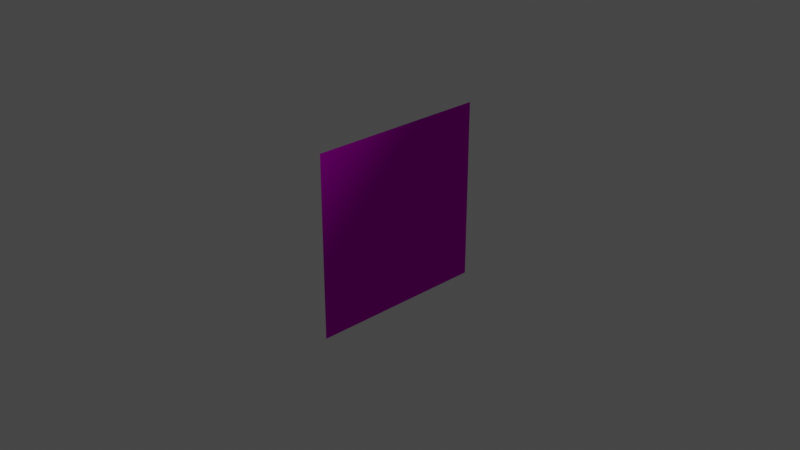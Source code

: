 # Source: shader_test.blend  (saved by Blender 2.93.21; exported with 4.5.12 LTS)
import bpy
from mathutils import Matrix  # noqa: F401  (used for matrix-valued properties, if any)

bpy.ops.wm.read_factory_settings(use_empty=True)
scene = bpy.context.scene
scene.name = 'Scene'

# ---- collections
col_collection = bpy.data.collections.new('Collection'); scene.collection.children.link(col_collection)

# ---- images (referenced by path relative to the original .blend; pixels are not part of the script)
import os
ASSET_DIR = os.environ.get("B2B_ASSET_DIR", "")  # directory of the original .blend (textures are referenced by path, not embedded)
HERE = os.path.dirname(os.path.abspath(__file__))  # packed textures are extracted next to this script under _unpacked/

def load_image(name, relpath, width, height, colorspace="sRGB"):
    """Load a texture the original file referenced (path relative to the .blend, or extracted next to this script)."""
    p = next((c for c in (os.path.join(HERE, relpath), os.path.join(ASSET_DIR, relpath)) if relpath and os.path.exists(c)), "")
    if p:
        img = bpy.data.images.load(p, check_existing=True)
        img.name = name
    else:  # same state as the original file: an image datablock whose file is absent (Cycles renders it pink)
        img = bpy.data.images.new(name, width, height)
        img.source = "FILE"
        img.filepath = "//" + (relpath or name)
    img.colorspace_settings.name = colorspace
    return img
img_skin00_ee_dds_002 = load_image('skin00_EE.dds.002', 'skin00_EE.dds', 1024, 1024, 'sRGB')
img_wetbura00_ee_dds_001 = load_image('wetbura00_EE.dds.001', 'wetbura00_EE.dds', 1024, 1024, 'sRGB')
img_clothes00_wet_ee_dds = load_image('clothes00_wet_EE.dds', 'clothes00_wet_EE.dds', 1024, 1024, 'sRGB')
img_clothes00_ee_dds = load_image('clothes00_EE.dds', 'clothes00_EE.dds', 1024, 1024, 'sRGB')
img_clothes00_nml_ee_dds = load_image('clothes00_nml_EE.dds', 'clothes00_nml_EE.dds', 1024, 1024, 'sRGB')

# ---- materials (node trees are filled in below, after node groups)
mat_wet = bpy.data.materials.new('_wet_')
mat_wet.alpha_threshold = 0.0
mat_wet.use_backface_culling = True
mat_wet.use_transparent_shadow = False

# ---- material node trees
mat_wet.use_nodes = True; mat_wet.node_tree.nodes.clear()
_N = mat_wet.node_tree.nodes; _L = mat_wet.node_tree.links
n0 = _N.new('ShaderNodeOutputMaterial'); n0.name = 'Material Output'; n0.location = (1186, -359)
n1 = _N.new('ShaderNodeTexImage'); n1.name = 'Image Texture.004'; n1.location = (-510, -1027)
n1.image = img_skin00_ee_dds_002
n2 = _N.new('ShaderNodeTexImage'); n2.name = 'Image Texture.003'; n2.location = (-508, -1298)
n2.image = img_wetbura00_ee_dds_001
n3 = _N.new('ShaderNodeUVMap'); n3.name = 'UV Map'; n3.location = (-738, -1412)
n3.uv_map = '0x1_unicos02_00'
n4 = _N.new('ShaderNodeMath'); n4.name = 'Math'; n4.location = (-716, -651)
n4.hide = True
n4.operation = 'DIVIDE'
n4.inputs[1].default_value = 100.0
n4.inputs[2].default_value = 0.0
n5 = _N.new('ShaderNodeBsdfPrincipled'); n5.name = 'Principled BSDF'; n5.location = (739, -359)
n5.distribution = 'GGX'
n5.subsurface_method = 'BURLEY'
n5.inputs[2].default_value = 0.0
n5.inputs[3].default_value = 1.45
n5.inputs[27].default_value = (0.0, 0.0, 0.0, 1.0)
n5.inputs[28].default_value = 1.0
n6 = _N.new('ShaderNodeTexImage'); n6.name = 'Image Texture.002'; n6.location = (-509, -755)
n6.image = img_clothes00_wet_ee_dds
n7 = _N.new('ShaderNodeMix'); n7.name = 'Mix.001'; n7.location = (341, -750)
n7.data_type = 'RGBA'
n7.clamp_result = True
n8 = _N.new('ShaderNodeMath'); n8.name = 'Math.001'; n8.location = (536, -573)
n8.operation = 'SUBTRACT'
n8.use_clamp = True
n8.inputs[0].default_value = 0.7
n8.inputs[2].default_value = 0.0
n9 = _N.new('ShaderNodeTexImage'); n9.name = 'Image Texture'; n9.location = (-67, -157)
n9.image = img_clothes00_ee_dds
n10 = _N.new('ShaderNodeMix'); n10.name = 'Mix'; n10.location = (326, -344)
n10.data_type = 'RGBA'
n10.clamp_result = True
n11 = _N.new('ShaderNodeNormalMap'); n11.name = 'Normal Map'; n11.location = (525, -960)
n12 = _N.new('ShaderNodeMix'); n12.name = 'Mix.002'; n12.location = (80, -615)
n12.data_type = 'RGBA'
n12.clamp_result = True
n13 = _N.new('ShaderNodeTexImage'); n13.name = 'Image Texture.001'; n13.location = (290, -1165)
n13.image = img_clothes00_nml_ee_dds
n14 = _N.new('ShaderNodeMix'); n14.name = 'Mix.003'; n14.location = (93, -884)
n14.data_type = 'RGBA'
n14.blend_type = 'ADD'
n14.clamp_result = True
n14.inputs[0].default_value = 0.4805
n15 = _N.new('ShaderNodeMix'); n15.name = 'Mix.004'; n15.location = (-148, -1169)
n15.data_type = 'RGBA'
n15.clamp_result = True
n16 = _N.new('ShaderNodeValue'); n16.name = 'Value'; n16.location = (-924, -625)
n16.outputs[0].default_value = 127.6
_L.new(n9.outputs[0], n10.inputs[6])
_L.new(n9.outputs[1], n7.inputs[6])
_L.new(n11.outputs[0], n5.inputs[5])
_L.new(n13.outputs[0], n11.inputs[1])
_L.new(n6.outputs[0], n12.inputs[7])
_L.new(n7.outputs[2], n5.inputs[4])
_L.new(n16.outputs[0], n4.inputs[0])
_L.new(n4.outputs[0], n10.inputs[0])
_L.new(n4.outputs[0], n7.inputs[0])
_L.new(n12.outputs[2], n10.inputs[7])
_L.new(n3.outputs[0], n2.inputs[0])
_L.new(n1.outputs[0], n15.inputs[6])
_L.new(n2.outputs[0], n15.inputs[7])
_L.new(n2.outputs[1], n15.inputs[0])
_L.new(n3.outputs[0], n1.inputs[0])
_L.new(n6.outputs[1], n12.inputs[0])
_L.new(n15.outputs[2], n12.inputs[6])
_L.new(n10.outputs[2], n5.inputs[0])
_L.new(n6.outputs[1], n14.inputs[6])
_L.new(n5.outputs[0], n0.inputs[0])
_L.new(n8.outputs[0], n5.inputs[13])
_L.new(n7.outputs[2], n8.inputs[1])
_L.new(n14.outputs[2], n7.inputs[7])
_L.new(n2.outputs[1], n14.inputs[7])
n0.is_active_output = True

# ---- world
world_world = bpy.data.worlds.new('World'); scene.world = world_world
world_world.use_nodes = True; world_world.node_tree.nodes.clear()
_N = world_world.node_tree.nodes; _L = world_world.node_tree.links
n0 = _N.new('ShaderNodeOutputWorld'); n0.name = 'World Output'; n0.location = (300, 300)
n1 = _N.new('ShaderNodeBackground'); n1.name = 'Background'; n1.location = (10, 300)
n1.inputs[0].default_value = (0.05088, 0.05088, 0.05088, 1.0)
_L.new(n1.outputs[0], n0.inputs[0])
n0.is_active_output = True
world_world.color = (0.05088, 0.05088, 0.05088)
world_world.use_sun_shadow = False
world_world.sun_shadow_jitter_overblur = 0.0

# ---- cameras
cam_camera = bpy.data.cameras.new('Camera')
cam_camera.clip_end = 100.0
cam_camera.ortho_scale = 7.314

# ---- lights
light_light = bpy.data.lights.new('Light', 'POINT')
light_light.transmission_factor = 0.0
light_light.energy = 1000.0
light_light.shadow_soft_size = 0.1
light_light.shadow_maximum_resolution = 0.006
light_light.use_absolute_resolution = True

# ---- meshes
me_plane = bpy.data.meshes.new('Plane')
me_plane.from_pydata([(1.0, -1.0, -1.51e-07), (1.0, 1.0, -7.105e-15), (-1.0, -1.0, 7.105e-15), (-1.0, 1.0, 1.51e-07)], [], [(0, 1, 3, 2)])
_uv = me_plane.uv_layers.new(name='UVMap')
_uv.uv.foreach_set('vector', [0.01036, -0.005496, 1.005, -0.005496, 1.005, 0.9896, 0.01036, 0.9896])
me_plane.materials.append(mat_wet)
me_plane.use_remesh_fix_poles = True
me_plane.use_remesh_preserve_attributes = False
me_plane.update()

# ---- objects
ob_light = bpy.data.objects.new('Light', light_light)
ob_camera = bpy.data.objects.new('Camera', cam_camera)
ob_plane = bpy.data.objects.new('Plane', me_plane)

# ---- transforms, parenting, visibility, modifiers, constraints
ob_light.location = (4.076, 1.005, 5.904)
ob_light.rotation_euler = (0.6503, 0.05522, 1.866)
ob_light.lock_rotations_4d = False
ob_light.empty_display_type = 'ARROWS'
ob_light.color = (0.0, 0.0, 0.0, 0.0)
ob_light.lineart.crease_threshold = 0.0
ob_camera.location = (7.359, -6.926, 4.958)
ob_camera.rotation_euler = (1.109, 0.0, 0.8149)
ob_camera.lock_rotations_4d = False
ob_camera.empty_display_type = 'ARROWS'
ob_camera.color = (0.0, 0.0, 0.0, 0.0)
ob_camera.display_type = 'WIRE'
ob_camera.lineart.crease_threshold = 0.0
ob_plane.location = (0.0, 0.0, 0.0)
ob_plane.rotation_euler = (-0.0, 1.571, 0.0)

# ---- collection membership
col_collection.objects.link(ob_light)
col_collection.objects.link(ob_camera)
col_collection.objects.link(ob_plane)

# ---- scene / render settings (as saved in the file)
scene.camera = ob_camera
scene.frame_start = 1; scene.frame_end = 250; scene.frame_set(1)
scene.render.engine = 'BLENDER_EEVEE_NEXT'
scene.cycles.use_denoising = False
scene.cycles.samples = 128
scene.cycles.sampling_pattern = 'TABULATED_SOBOL'
scene.cycles.use_adaptive_sampling = False
scene.cycles.use_light_tree = False
scene.view_settings.view_transform = 'Filmic'
bpy.context.view_layer.update()
